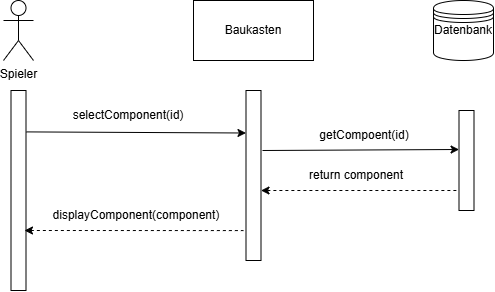

The diagram above was exported from draw.io. Its source (the exported page's mxGraphModel, read from the mxfile embedded in the PNG):
<mxGraphModel dx="709" dy="431" grid="1" gridSize="10" guides="1" tooltips="1" connect="1" arrows="1" fold="1" page="1" pageScale="1" pageWidth="827" pageHeight="1169" math="0" shadow="0">
  <root>
    <mxCell id="0" />
    <mxCell id="1" parent="0" />
    <mxCell id="S67ioAIOtCCBaR7DsCy--1" parent="1" style="shape=umlActor;verticalLabelPosition=bottom;verticalAlign=top;html=1;outlineConnect=0;" value="Spieler" vertex="1">
      <mxGeometry height="60" width="30" x="70" y="40" as="geometry" />
    </mxCell>
    <mxCell id="S67ioAIOtCCBaR7DsCy--2" parent="1" style="rounded=0;whiteSpace=wrap;html=1;" value="" vertex="1">
      <mxGeometry height="200" width="15" x="77.5" y="130" as="geometry" />
    </mxCell>
    <mxCell id="S67ioAIOtCCBaR7DsCy--3" parent="1" style="rounded=0;whiteSpace=wrap;html=1;" value="" vertex="1">
      <mxGeometry height="60" width="120" x="260" y="40" as="geometry" />
    </mxCell>
    <mxCell id="S67ioAIOtCCBaR7DsCy--4" parent="1" style="text;html=1;whiteSpace=wrap;strokeColor=none;fillColor=none;align=center;verticalAlign=middle;rounded=0;" value="Baukasten" vertex="1">
      <mxGeometry height="30" width="60" x="290" y="55" as="geometry" />
    </mxCell>
    <mxCell id="S67ioAIOtCCBaR7DsCy--7" parent="1" style="shape=datastore;whiteSpace=wrap;html=1;" value="" vertex="1">
      <mxGeometry height="60" width="60" x="500" y="40" as="geometry" />
    </mxCell>
    <mxCell id="S67ioAIOtCCBaR7DsCy--6" parent="1" style="text;html=1;whiteSpace=wrap;strokeColor=none;fillColor=none;align=center;verticalAlign=middle;rounded=0;" value="Datenbank" vertex="1">
      <mxGeometry height="30" width="60" x="500" y="55" as="geometry" />
    </mxCell>
    <mxCell id="S67ioAIOtCCBaR7DsCy--9" parent="1" style="rounded=0;whiteSpace=wrap;html=1;" value="" vertex="1">
      <mxGeometry height="170" width="15" x="312.5" y="130" as="geometry" />
    </mxCell>
    <mxCell id="S67ioAIOtCCBaR7DsCy--10" parent="1" style="text;html=1;whiteSpace=wrap;strokeColor=none;fillColor=none;align=center;verticalAlign=middle;rounded=0;autosize=1;resizable=0;" value="selectComponent(id)" vertex="1">
      <mxGeometry height="30" width="130" x="130" y="140" as="geometry" />
    </mxCell>
    <mxCell id="S67ioAIOtCCBaR7DsCy--12" parent="1" style="rounded=0;whiteSpace=wrap;html=1;" value="" vertex="1">
      <mxGeometry height="100" width="15" x="525.5" y="150" as="geometry" />
    </mxCell>
    <mxCell id="S67ioAIOtCCBaR7DsCy--15" parent="1" style="text;html=1;whiteSpace=wrap;strokeColor=none;fillColor=none;align=center;verticalAlign=middle;rounded=0;" value="getCompoent(id)" vertex="1">
      <mxGeometry height="30" width="190" x="335.5" y="160" as="geometry" />
    </mxCell>
    <mxCell id="S67ioAIOtCCBaR7DsCy--16" edge="1" parent="1" style="endArrow=none;dashed=1;html=1;rounded=0;entryX=-0.011;entryY=0.875;entryDx=0;entryDy=0;entryPerimeter=0;startArrow=classic;startFill=1;exitX=1;exitY=0.75;exitDx=0;exitDy=0;" value="">
      <mxGeometry height="50" relative="1" width="50" as="geometry">
        <mxPoint x="327.5" y="230" as="sourcePoint" />
        <mxPoint x="525.335" y="230" as="targetPoint" />
      </mxGeometry>
    </mxCell>
    <mxCell id="S67ioAIOtCCBaR7DsCy--17" parent="1" style="text;html=1;whiteSpace=wrap;strokeColor=none;fillColor=none;align=center;verticalAlign=middle;rounded=0;" value="return component" vertex="1">
      <mxGeometry height="30" width="110" x="367.5" y="200" as="geometry" />
    </mxCell>
    <mxCell id="S67ioAIOtCCBaR7DsCy--20" edge="1" parent="1" style="endArrow=none;dashed=1;html=1;rounded=0;startArrow=classic;startFill=1;exitX=0.833;exitY=0.7;exitDx=0;exitDy=0;exitPerimeter=0;" value="">
      <mxGeometry height="50" relative="1" width="50" as="geometry">
        <mxPoint x="90.995" y="269.9999999999999" as="sourcePoint" />
        <mxPoint x="310" y="270.08" as="targetPoint" />
      </mxGeometry>
    </mxCell>
    <mxCell id="S67ioAIOtCCBaR7DsCy--21" parent="1" style="text;html=1;whiteSpace=wrap;strokeColor=none;fillColor=none;align=center;verticalAlign=middle;rounded=0;" value="displayComponent(component)" vertex="1">
      <mxGeometry height="30" width="190" x="108" y="240" as="geometry" />
    </mxCell>
    <mxCell id="S67ioAIOtCCBaR7DsCy--25" edge="1" parent="1" source="S67ioAIOtCCBaR7DsCy--2" style="endArrow=classic;html=1;rounded=0;entryX=0;entryY=0.25;entryDx=0;entryDy=0;exitX=1.023;exitY=0.207;exitDx=0;exitDy=0;exitPerimeter=0;" target="S67ioAIOtCCBaR7DsCy--9" value="">
      <mxGeometry height="50" relative="1" width="50" as="geometry">
        <mxPoint x="92.5" y="170" as="sourcePoint" />
        <mxPoint x="142.5" y="120" as="targetPoint" />
      </mxGeometry>
    </mxCell>
    <mxCell id="S67ioAIOtCCBaR7DsCy--26" edge="1" parent="1" style="endArrow=classic;html=1;rounded=0;entryX=0.005;entryY=0.6;entryDx=0;entryDy=0;entryPerimeter=0;" value="">
      <mxGeometry height="50" relative="1" width="50" as="geometry">
        <mxPoint x="329" y="190" as="sourcePoint" />
        <mxPoint x="525.5749999999998" y="189" as="targetPoint" />
      </mxGeometry>
    </mxCell>
  </root>
</mxGraphModel>